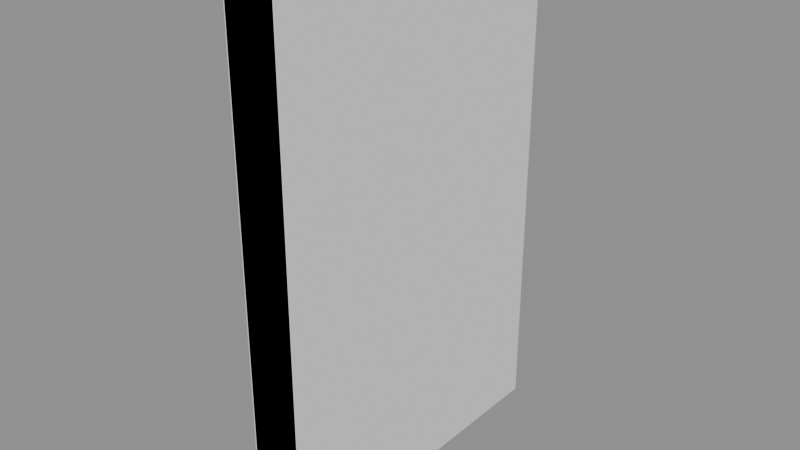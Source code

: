 # Source: book.blend  (saved by Blender 4.5.87; exported with 4.5.12 LTS)
import bpy
from mathutils import Matrix  # noqa: F401  (used for matrix-valued properties, if any)

bpy.ops.wm.read_factory_settings(use_empty=True)
scene = bpy.context.scene
scene.name = 'Scene'

# ---- collections
col_a = bpy.data.collections.new('a'); scene.collection.children.link(col_a)
col_b = bpy.data.collections.new('b'); scene.collection.children.link(col_b)

# ---- materials (node trees are filled in below, after node groups)
mat_greylight14 = bpy.data.materials.new('greyLight14')
mat_yellowlight5 = bpy.data.materials.new('yellowLight5')
mat_greylight3 = bpy.data.materials.new('greyLight3')

# ---- material node trees

# ---- meshes
me_a_cover = bpy.data.meshes.new('a_cover')
me_a_cover.from_pydata([(-0.014, -0.09016, 0.0), (-0.014, -0.09016, 0.2798), (-0.014, 0.09016, 0.0), (-0.014, 0.09016, 0.2798), (0.014, -0.09016, 0.0), (0.014, -0.09016, 0.2798), (0.014, 0.09016, 0.0), (0.014, 0.09016, 0.2798)], [], [(0, 1, 3, 2), (2, 3, 7, 6), (6, 7, 5, 4), (4, 5, 1, 0), (2, 6, 4, 0), (7, 3, 1, 5)])
me_a_cover.materials.append(mat_greylight14)
me_a_cover.update()
me_b_cover = bpy.data.meshes.new('b_cover')
me_b_cover.from_pydata([(-0.0135, -0.09016, 0.0), (-0.0135, 0.09016, 0.0), (-0.0135, 0.09016, 0.2798), (-0.01125, -0.09016, 0.0), (-0.01125, -0.09016, 0.2798), (-0.01125, 0.09016, 0.0), (-0.01125, 0.09016, 0.2798), (0.01125, -0.09016, 0.0), (0.01125, -0.09016, 0.2798), (0.01125, 0.09016, 0.0), (0.01125, 0.09016, 0.2798), (0.0135, -0.09016, 0.2798), (0.0135, 0.09016, 0.0), (0.0135, 0.09016, 0.2798), (-0.0135, -0.09016, 0.2798), (-0.0135, -0.08751, 0.0), (-0.0135, -0.08751, 0.2798), (0.0135, -0.09016, 0.0), (0.0135, -0.08751, 0.0), (0.0135, -0.08751, 0.2798)], [], [(0, 14, 2, 1), (1, 2, 6, 5), (5, 6, 4, 3), (3, 4, 14, 0), (1, 5, 3, 0), (6, 2, 14, 4), (7, 8, 10, 9), (9, 10, 13, 12), (12, 13, 11, 17), (17, 11, 8, 7), (9, 12, 17, 7), (13, 10, 8, 11), (0, 14, 16, 15), (15, 16, 19, 18), (18, 19, 11, 17), (17, 11, 14, 0), (15, 18, 17, 0), (19, 16, 14, 11)])
_k = set([(0, 1), (0, 3), (0, 14), (0, 15), (0, 17), (1, 2), (1, 5), (2, 6), (2, 14), (3, 4), (3, 5), (4, 6), (4, 14), (5, 6), (7, 8), (7, 9), (7, 17), (8, 10), (8, 11), (9, 10), (9, 12), (10, 13), (11, 13), (11, 14), (11, 17), (11, 19), (12, 13), (12, 17), (14, 16), (15, 16), (15, 18), (16, 19), (17, 18), (18, 19)])
me_b_cover.attributes.new('sharp_edge', 'BOOLEAN', 'EDGE').data.foreach_set('value', [ (min(e.vertices), max(e.vertices)) in _k for e in me_b_cover.edges])
me_b_cover.materials.append(mat_yellowlight5)
me_b_cover.update()
me_b_pages = bpy.data.meshes.new('b_pages')
me_b_pages.from_pydata([(-0.01125, -0.08751, 0.003357), (-0.01125, -0.08751, 0.2764), (-0.01125, 0.08592, 0.003357), (-0.01125, 0.08592, 0.2764), (0.01125, -0.08751, 0.003357), (0.01125, -0.08751, 0.2764), (0.01125, 0.08592, 0.003357), (0.01125, 0.08592, 0.2764)], [], [(0, 1, 3, 2), (2, 3, 7, 6), (6, 7, 5, 4), (4, 5, 1, 0), (2, 6, 4, 0), (7, 3, 1, 5)])
_k = set([(0, 1), (0, 2), (0, 4), (1, 3), (1, 5), (2, 3), (2, 6), (3, 7), (4, 5), (4, 6), (5, 7), (6, 7)])
me_b_pages.attributes.new('sharp_edge', 'BOOLEAN', 'EDGE').data.foreach_set('value', [ (min(e.vertices), max(e.vertices)) in _k for e in me_b_pages.edges])
me_b_pages.materials.append(mat_greylight3)
me_b_pages.update()

# ---- objects
ob_a_cover = bpy.data.objects.new('a_cover', me_a_cover)
ob_b_cover = bpy.data.objects.new('b_cover', me_b_cover)
ob_b_pages = bpy.data.objects.new('b_pages', me_b_pages)

# ---- transforms, parenting, visibility, modifiers, constraints
ob_a_cover.location = (0.0, 0.0, 0.0)
ob_b_cover.location = (0.0, 0.0, 0.0)
ob_b_pages.location = (0.0, 0.0, 0.0)

# ---- collection membership
col_a.objects.link(ob_a_cover)
col_b.objects.link(ob_b_cover)
col_b.objects.link(ob_b_pages)

# ---- scene / render settings (as saved in the file)
scene.frame_start = 1; scene.frame_end = 250; scene.frame_set(1)
scene.render.engine = 'BLENDER_EEVEE_NEXT'
bpy.context.view_layer.update()

# ---- added for rendering (the .blend has no active camera and no usable light): camera, sun + grey world if the file has none
cam_auto = bpy.data.cameras.new('AutoCamera')
cam_auto.lens = 50.0
cam_auto.sensor_width = 36.0
cam_auto.clip_end = 1000.0
ob_auto_camera = bpy.data.objects.new('AutoCamera', cam_auto)
scene.collection.objects.link(ob_auto_camera)
ob_auto_camera.location = (0.309042, -0.37085, 0.387116)
ob_auto_camera.rotation_euler = (1.09748, -7.21219e-08, 0.694738)
scene.camera = ob_auto_camera
light_auto_sun = bpy.data.lights.new('AutoSun', 'SUN')
light_auto_sun.energy = 3.0
light_auto_sun.angle = 0.0523599
ob_auto_sun = bpy.data.objects.new('AutoSun', light_auto_sun)
scene.collection.objects.link(ob_auto_sun)
ob_auto_sun.rotation_euler = (0.872665, 0.174533, 0.523599)
if scene.world is None:
    world_auto = bpy.data.worlds.new('AutoWorld')
    world_auto.color = (0.3, 0.3, 0.3)
    scene.world = world_auto
bpy.context.view_layer.update()
